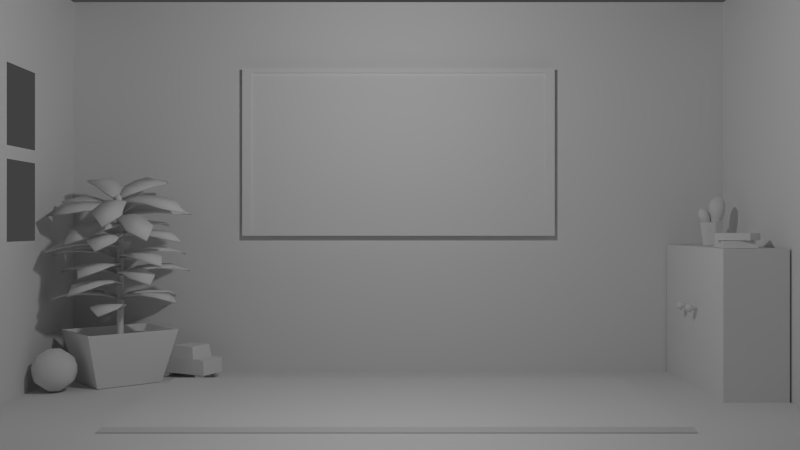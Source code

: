 # Source: samplescene.blend  (saved by Blender 2.76.0; exported with 4.5.12 LTS)
import bpy
from mathutils import Matrix  # noqa: F401  (used for matrix-valued properties, if any)

bpy.ops.wm.read_factory_settings(use_empty=True)
scene = bpy.context.scene
scene.name = 'Scene'

# ---- collections
col_collection_1 = bpy.data.collections.new('Collection 1'); scene.collection.children.link(col_collection_1)

# ---- materials (node trees are filled in below, after node groups)
mat_ballmaterial = bpy.data.materials.new('ballMaterial')
mat_ballmaterial.alpha_threshold = 0.0
mat_ballmaterial.use_transparent_shadow = False
mat_ballmaterial.roughness = 0.5

# ---- material node trees

# ---- world
world_world = bpy.data.worlds.new('World'); scene.world = world_world
world_world.color = (0.05088, 0.05088, 0.05088)
world_world.use_sun_shadow = False
world_world.sun_shadow_jitter_overblur = 0.0
world_world.cycles.sampling_method = 'MANUAL'
world_world.cycles.sample_map_resolution = 256

# ---- cameras
cam_camera = bpy.data.cameras.new('Camera')
cam_camera.clip_end = 100.0
cam_camera.lens = 35.0
cam_camera.sensor_width = 32.0
cam_camera.sensor_height = 18.0
cam_camera.ortho_scale = 7.314
cam_camera.dof.focus_distance = 0.0
cam_camera.dof.aperture_fstop = 128.0

# ---- lights
light_point = bpy.data.lights.new('Point', 'POINT')
light_point.transmission_factor = 0.0
light_point.energy = 100.0
light_point.shadow_buffer_clip_start = 0.5
light_point.shadow_soft_size = 0.1
light_point.shadow_maximum_resolution = 0.006
light_point.use_absolute_resolution = True
light_point.cycles.use_multiple_importance_sampling = False

# ---- meshes
me_cube = bpy.data.meshes.new('Cube')
me_cube.from_pydata([(-2.148, 2.719, 0.04655), (-2.148, 2.719, 0.1912), (-1.908, 2.593, 0.04655), (-1.908, 2.593, 0.1912), (-2.285, 2.79, 0.04655), (-2.285, 2.79, 0.1847), (-1.798, 2.535, 0.1844), (-1.798, 2.535, 0.04655), (-2.123, 2.72, 0.3048), (-1.921, 2.613, 0.3048), (-2.145, 2.775, 0.05027), (-2.167, 2.734, 0.05027), (-2.157, 2.781, 0.01803), (-2.178, 2.74, 0.01803), (-2.185, 2.796, 0.004675), (-2.207, 2.755, 0.004675), (-2.214, 2.811, 0.01803), (-2.235, 2.77, 0.01803), (-2.226, 2.817, 0.05027), (-2.247, 2.776, 0.05027), (-1.796, 2.591, 0.05027), (-1.817, 2.55, 0.05027), (-1.807, 2.598, 0.01803), (-1.829, 2.556, 0.01803), (-1.836, 2.613, 0.004675), (-1.858, 2.571, 0.004675), (-1.864, 2.628, 0.01803), (-1.886, 2.586, 0.01803), (-1.876, 2.634, 0.05027), (-1.898, 2.593, 0.05027), (-2.027, 2.95, 0.04655), (-2.027, 2.95, 0.1912), (-1.786, 2.824, 0.04655), (-1.786, 2.824, 0.1912), (-2.163, 3.022, 0.04655), (-2.163, 3.022, 0.1847), (-1.677, 2.766, 0.1844), (-1.677, 2.766, 0.04655), (-2.013, 2.929, 0.3048), (-1.811, 2.823, 0.3048), (-2.071, 2.915, 0.05027), (-2.049, 2.957, 0.05027), (-2.083, 2.922, 0.01803), (-2.061, 2.963, 0.01803), (-2.111, 2.937, 0.004675), (-2.09, 2.978, 0.004675), (-2.14, 2.952, 0.01803), (-2.118, 2.993, 0.01803), (-2.152, 2.958, 0.05027), (-2.13, 2.999, 0.05027), (-1.722, 2.732, 0.05027), (-1.7, 2.773, 0.05027), (-1.734, 2.738, 0.01803), (-1.712, 2.779, 0.01803), (-1.762, 2.753, 0.004675), (-1.74, 2.794, 0.004675), (-1.791, 2.768, 0.01803), (-1.769, 2.809, 0.01803), (-1.802, 2.774, 0.05027), (-1.781, 2.816, 0.05027)], [], [(3, 2, 7, 6), (3, 1, 0, 2), (1, 31, 35, 5), (0, 1, 5, 4), (1, 3, 9, 8), (5, 35, 34, 4), (10, 11, 13, 12), (12, 13, 15, 14), (38, 8, 9, 39), (14, 15, 17, 16), (16, 17, 19, 18), (7, 37, 36, 6), (20, 21, 23, 22), (22, 23, 25, 24), (24, 25, 27, 26), (26, 27, 29, 28), (33, 36, 37, 32), (33, 32, 30, 31), (38, 31, 1, 8), (30, 34, 35, 31), (31, 38, 39, 33), (2, 0, 4, 34, 30, 32, 37, 7), (20, 22, 24, 26, 28), (40, 42, 43, 41), (42, 44, 45, 43), (9, 3, 33, 39), (44, 46, 47, 45), (46, 48, 49, 47), (23, 21, 29, 27, 25), (3, 6, 36, 33), (51, 53, 55, 57, 59), (10, 12, 14, 16, 18), (50, 52, 53, 51), (52, 54, 55, 53), (54, 56, 57, 55), (56, 58, 59, 57), (40, 48, 46, 44, 42), (43, 45, 47, 49, 41), (13, 11, 19, 17, 15), (58, 56, 54, 52, 50)])
me_cube.use_remesh_preserve_volume = False
me_cube.use_remesh_preserve_attributes = False
me_cube.use_mirror_vertex_groups = False
me_cube.update()
me_crotonmesh = bpy.data.meshes.new('crotonMesh')
me_crotonmesh.from_pydata([(-2.932, 2.467, 0.004382), (-3.085, 2.466, 0.4849), (-2.473, 2.847, 0.004382), (-2.442, 2.997, 0.4849), (-2.626, 2.097, 0.004382), (-2.656, 1.947, 0.4849), (-2.167, 2.477, 0.004382), (-2.014, 2.479, 0.4849), (-3.058, 2.466, 0.4849), (-2.448, 2.971, 0.4849), (-2.04, 2.479, 0.4849), (-2.651, 1.973, 0.4849), (-2.998, 2.467, 0.4224), (-2.46, 2.912, 0.4224), (-2.101, 2.478, 0.4224), (-2.639, 2.033, 0.4224), (-2.548, 2.507, 0.3498), (-2.576, 2.491, 0.3498), (-2.576, 2.459, 0.3498), (-2.548, 2.444, 0.3498), (-2.521, 2.459, 0.3498), (-2.521, 2.491, 0.3498), (-2.508, 2.322, 1.702), (-2.535, 2.307, 1.696), (-2.535, 2.278, 1.685), (-2.508, 2.263, 1.679), (-2.481, 2.278, 1.685), (-2.481, 2.307, 1.696), (-2.519, 2.452, 0.6637), (-2.506, 2.411, 0.9755), (-2.489, 2.351, 1.286), (-2.473, 2.297, 1.597), (-2.473, 2.329, 1.597), (-2.489, 2.383, 1.286), (-2.506, 2.442, 0.9755), (-2.519, 2.484, 0.6637), (-2.573, 2.453, 0.6637), (-2.559, 2.412, 0.9755), (-2.542, 2.353, 1.286), (-2.527, 2.298, 1.597), (-2.5, 2.282, 1.597), (-2.516, 2.336, 1.286), (-2.533, 2.396, 0.9755), (-2.546, 2.437, 0.6637), (-2.546, 2.5, 0.6637), (-2.533, 2.459, 0.9755), (-2.516, 2.399, 1.286), (-2.5, 2.345, 1.597), (-2.527, 2.33, 1.597), (-2.542, 2.384, 1.286), (-2.559, 2.444, 0.9755), (-2.573, 2.485, 0.6637), (-2.508, 2.281, 1.719), (-2.414, 1.999, 0.7333), (-2.534, 1.841, 0.6767), (-2.654, 1.999, 0.7333), (-2.623, 2.314, 0.7333), (-2.534, 2.472, 0.6767), (-2.445, 2.314, 0.7333), (-2.429, 2.157, 0.744), (-2.638, 2.157, 0.744), (-2.414, 1.999, 0.7156), (-2.534, 1.841, 0.659), (-2.654, 1.999, 0.7156), (-2.623, 2.314, 0.7156), (-2.534, 2.472, 0.659), (-2.445, 2.314, 0.7156), (-2.429, 2.157, 0.7262), (-2.638, 2.157, 0.7262), (-2.074, 2.402, 0.8169), (-1.973, 2.232, 0.7603), (-2.164, 2.181, 0.8169), (-2.445, 2.328, 0.8169), (-2.557, 2.47, 0.7603), (-2.377, 2.493, 0.8169), (-2.225, 2.448, 0.8276), (-2.304, 2.254, 0.8276), (-2.074, 2.402, 0.7992), (-1.973, 2.232, 0.7425), (-2.164, 2.181, 0.7992), (-2.445, 2.328, 0.7992), (-2.557, 2.47, 0.7425), (-2.377, 2.493, 0.7992), (-2.225, 2.448, 0.8098), (-2.304, 2.254, 0.8098), (-2.35, 2.907, 0.8169), (-2.158, 2.956, 0.7603), (-2.163, 2.758, 0.8169), (-2.384, 2.53, 0.8169), (-2.552, 2.463, 0.7603), (-2.523, 2.642, 0.8169), (-2.436, 2.775, 0.8276), (-2.273, 2.644, 0.8276), (-2.35, 2.907, 0.7992), (-2.158, 2.956, 0.7425), (-2.163, 2.758, 0.7992), (-2.384, 2.53, 0.7992), (-2.552, 2.463, 0.7425), (-2.523, 2.642, 0.7992), (-2.436, 2.775, 0.8098), (-2.273, 2.644, 0.8098), (-2.916, 2.763, 0.8424), (-2.913, 2.961, 0.7858), (-2.723, 2.905, 0.8424), (-2.561, 2.633, 0.8424), (-2.54, 2.453, 0.7858), (-2.705, 2.527, 0.8424), (-2.811, 2.645, 0.8531), (-2.642, 2.769, 0.8531), (-2.916, 2.763, 0.8247), (-2.913, 2.961, 0.7681), (-2.723, 2.905, 0.8247), (-2.561, 2.633, 0.8247), (-2.54, 2.453, 0.7681), (-2.705, 2.527, 0.8247), (-2.811, 2.645, 0.8354), (-2.642, 2.769, 0.8354), (-2.973, 2.238, 0.8229), (-3.153, 2.321, 0.7663), (-3.025, 2.472, 0.8229), (-2.71, 2.51, 0.8229), (-2.537, 2.457, 0.7663), (-2.671, 2.336, 0.8229), (-2.822, 2.287, 0.8336), (-2.867, 2.491, 0.8336), (-2.973, 2.238, 0.8052), (-3.153, 2.321, 0.7486), (-3.025, 2.472, 0.8052), (-2.71, 2.51, 0.8052), (-2.537, 2.457, 0.7486), (-2.671, 2.336, 0.8052), (-2.822, 2.287, 0.8159), (-2.867, 2.491, 0.8159), (-2.624, 1.955, 0.9091), (-2.804, 1.878, 0.8433), (-2.837, 2.065, 0.9218), (-2.663, 2.329, 0.9521), (-2.511, 2.433, 0.9071), (-2.505, 2.246, 0.9426), (-2.565, 2.1, 0.9365), (-2.75, 2.196, 0.9476), (-2.624, 1.957, 0.8915), (-2.804, 1.88, 0.8257), (-2.837, 2.067, 0.9042), (-2.663, 2.331, 0.9345), (-2.511, 2.435, 0.8895), (-2.505, 2.249, 0.925), (-2.565, 2.102, 0.9188), (-2.75, 2.198, 0.9299), (-2.135, 2.143, 1.015), (-2.125, 1.953, 0.9361), (-2.318, 1.99, 0.9972), (-2.499, 2.249, 1.027), (-2.532, 2.432, 0.9911), (-2.362, 2.363, 1.04), (-2.249, 2.252, 1.038), (-2.408, 2.118, 1.023), (-2.135, 2.145, 0.9973), (-2.125, 1.955, 0.9184), (-2.318, 1.992, 0.9796), (-2.499, 2.251, 1.009), (-2.532, 2.434, 0.9735), (-2.362, 2.365, 1.023), (-2.249, 2.254, 1.021), (-2.408, 2.12, 1.005), (-2.146, 2.715, 1.081), (-1.953, 2.675, 1.019), (-2.049, 2.497, 1.056), (-2.35, 2.399, 1.044), (-2.531, 2.424, 0.9902), (-2.422, 2.561, 1.063), (-2.284, 2.637, 1.082), (-2.2, 2.447, 1.061), (-2.146, 2.717, 1.063), (-1.953, 2.677, 1.001), (-2.049, 2.499, 1.038), (-2.35, 2.401, 1.027), (-2.531, 2.426, 0.9725), (-2.422, 2.563, 1.045), (-2.284, 2.639, 1.065), (-2.2, 2.449, 1.043), (-2.714, 2.847, 1.121), (-2.619, 3.026, 1.085), (-2.477, 2.882, 1.126), (-2.46, 2.568, 1.089), (-2.525, 2.406, 1.014), (-2.637, 2.541, 1.086), (-2.675, 2.693, 1.115), (-2.469, 2.724, 1.118), (-2.714, 2.849, 1.104), (-2.619, 3.028, 1.067), (-2.477, 2.884, 1.108), (-2.46, 2.57, 1.072), (-2.525, 2.408, 0.9962), (-2.637, 2.543, 1.069), (-2.675, 2.695, 1.097), (-2.469, 2.726, 1.1), (-3.008, 2.413, 1.052), (-3.129, 2.575, 1.014), (-2.945, 2.642, 1.078), (-2.649, 2.531, 1.066), (-2.52, 2.411, 0.9948), (-2.696, 2.36, 1.046), (-2.852, 2.385, 1.06), (-2.797, 2.586, 1.083), (-3.008, 2.415, 1.034), (-3.129, 2.577, 0.996), (-2.945, 2.644, 1.061), (-2.649, 2.533, 1.048), (-2.52, 2.413, 0.9771), (-2.696, 2.362, 1.028), (-2.852, 2.387, 1.042), (-2.797, 2.588, 1.065), (-2.542, 1.944, 1.065), (-2.703, 1.834, 0.9988), (-2.772, 2.012, 1.077), (-2.653, 2.304, 1.108), (-2.523, 2.435, 1.063), (-2.481, 2.254, 1.098), (-2.512, 2.098, 1.092), (-2.712, 2.156, 1.103), (-2.543, 1.946, 1.047), (-2.703, 1.836, 0.9812), (-2.772, 2.014, 1.06), (-2.653, 2.306, 1.09), (-2.524, 2.437, 1.045), (-2.482, 2.256, 1.081), (-2.512, 2.1, 1.074), (-2.712, 2.158, 1.085), (-2.099, 2.224, 1.17), (-2.052, 2.04, 1.092), (-2.249, 2.038, 1.153), (-2.476, 2.257, 1.183), (-2.544, 2.43, 1.147), (-2.364, 2.396, 1.196), (-2.231, 2.309, 1.194), (-2.362, 2.146, 1.178), (-2.099, 2.226, 1.153), (-2.052, 2.042, 1.074), (-2.249, 2.04, 1.135), (-2.476, 2.259, 1.165), (-2.545, 2.432, 1.129), (-2.364, 2.398, 1.178), (-2.232, 2.311, 1.176), (-2.362, 2.148, 1.161), (-2.22, 2.783, 1.236), (-2.023, 2.781, 1.175), (-2.083, 2.588, 1.211), (-2.36, 2.433, 1.2), (-2.541, 2.423, 1.146), (-2.461, 2.579, 1.219), (-2.34, 2.68, 1.238), (-2.221, 2.509, 1.216), (-2.22, 2.785, 1.219), (-2.024, 2.783, 1.157), (-2.084, 2.59, 1.193), (-2.36, 2.435, 1.182), (-2.542, 2.425, 1.128), (-2.462, 2.581, 1.201), (-2.341, 2.682, 1.22), (-2.222, 2.511, 1.198), (-2.803, 2.802, 1.277), (-2.745, 2.996, 1.241), (-2.577, 2.883, 1.281), (-2.5, 2.578, 1.245), (-2.532, 2.406, 1.169), (-2.668, 2.517, 1.242), (-2.735, 2.658, 1.27), (-2.538, 2.729, 1.274), (-2.803, 2.804, 1.259), (-2.745, 2.998, 1.223), (-2.578, 2.885, 1.263), (-2.5, 2.58, 1.227), (-2.532, 2.408, 1.152), (-2.668, 2.519, 1.224), (-2.736, 2.66, 1.252), (-2.539, 2.731, 1.256), (-3.007, 2.319, 1.208), (-3.157, 2.455, 1.169), (-2.99, 2.556, 1.234), (-2.678, 2.505, 1.221), (-2.528, 2.412, 1.15), (-2.691, 2.328, 1.201), (-2.849, 2.322, 1.215), (-2.834, 2.529, 1.238), (-3.008, 2.321, 1.19), (-3.158, 2.457, 1.152), (-2.991, 2.558, 1.216), (-2.678, 2.507, 1.203), (-2.529, 2.414, 1.133), (-2.691, 2.33, 1.184), (-2.849, 2.324, 1.197), (-2.834, 2.531, 1.22), (-2.903, 2.058, 1.257), (-3.095, 2.119, 1.211), (-2.993, 2.277, 1.294), (-2.689, 2.366, 1.308), (-2.51, 2.352, 1.248), (-2.622, 2.203, 1.28), (-2.763, 2.129, 1.279), (-2.841, 2.32, 1.312), (-2.903, 2.061, 1.24), (-3.095, 2.122, 1.193), (-2.993, 2.28, 1.277), (-2.689, 2.369, 1.29), (-2.51, 2.355, 1.23), (-2.622, 2.206, 1.263), (-2.763, 2.132, 1.262), (-2.841, 2.323, 1.294), (-2.401, 1.882, 1.311), (-2.522, 1.736, 1.229), (-2.641, 1.883, 1.312), (-2.609, 2.194, 1.364), (-2.52, 2.358, 1.333), (-2.431, 2.193, 1.363), (-2.416, 2.036, 1.347), (-2.625, 2.036, 1.348), (-2.401, 1.885, 1.293), (-2.522, 1.739, 1.212), (-2.641, 1.886, 1.294), (-2.61, 2.197, 1.346), (-2.52, 2.361, 1.316), (-2.431, 2.196, 1.345), (-2.416, 2.039, 1.33), (-2.625, 2.039, 1.331), (-2.037, 2.322, 1.383), (-1.92, 2.173, 1.3), (-2.105, 2.095, 1.345), (-2.399, 2.213, 1.366), (-2.524, 2.351, 1.332), (-2.347, 2.382, 1.394), (-2.192, 2.35, 1.399), (-2.252, 2.152, 1.366), (-2.037, 2.324, 1.365), (-1.92, 2.176, 1.282), (-2.105, 2.098, 1.328), (-2.399, 2.216, 1.348), (-2.524, 2.354, 1.315), (-2.347, 2.385, 1.377), (-2.192, 2.353, 1.381), (-2.252, 2.155, 1.349), (-2.382, 2.782, 1.487), (-2.197, 2.861, 1.442), (-2.178, 2.658, 1.465), (-2.37, 2.409, 1.425), (-2.529, 2.332, 1.355), (-2.522, 2.501, 1.441), (-2.452, 2.64, 1.474), (-2.274, 2.531, 1.456), (-2.382, 2.785, 1.47), (-2.197, 2.864, 1.425), (-2.178, 2.661, 1.448), (-2.37, 2.412, 1.407), (-2.529, 2.335, 1.337), (-2.522, 2.504, 1.423), (-2.452, 2.643, 1.457), (-2.274, 2.534, 1.438), (-2.89, 2.642, 1.446), (-2.881, 2.847, 1.423), (-2.693, 2.776, 1.468), (-2.54, 2.503, 1.421), (-2.524, 2.334, 1.335), (-2.687, 2.403, 1.405), (-2.789, 2.521, 1.436), (-2.616, 2.638, 1.455), (-2.891, 2.645, 1.428), (-2.881, 2.85, 1.405), (-2.693, 2.779, 1.45), (-2.54, 2.506, 1.404), (-2.524, 2.337, 1.318), (-2.687, 2.406, 1.388), (-2.789, 2.524, 1.419), (-2.616, 2.641, 1.437), (-2.634, 1.911, 1.347), (-2.823, 1.857, 1.286), (-2.837, 2.019, 1.411), (-2.648, 2.263, 1.485), (-2.497, 2.371, 1.449), (-2.497, 2.182, 1.437), (-2.564, 2.043, 1.402), (-2.742, 2.137, 1.458), (-2.636, 1.917, 1.33), (-2.825, 1.863, 1.269), (-2.839, 2.026, 1.395), (-2.65, 2.269, 1.468), (-2.499, 2.378, 1.433), (-2.499, 2.188, 1.42), (-2.566, 2.049, 1.385), (-2.744, 2.144, 1.442), (-2.127, 2.056, 1.437), (-2.135, 1.891, 1.313), (-2.319, 1.916, 1.404), (-2.481, 2.163, 1.518), (-2.509, 2.35, 1.532), (-2.338, 2.267, 1.542), (-2.232, 2.158, 1.499), (-2.399, 2.035, 1.471), (-2.129, 2.062, 1.42), (-2.137, 1.898, 1.297), (-2.321, 1.922, 1.387), (-2.483, 2.169, 1.501), (-2.511, 2.356, 1.516), (-2.34, 2.273, 1.526), (-2.234, 2.164, 1.483), (-2.401, 2.042, 1.454), (-2.101, 2.593, 1.642), (-1.919, 2.565, 1.55), (-2.019, 2.386, 1.553), (-2.325, 2.301, 1.554), (-2.508, 2.342, 1.529), (-2.385, 2.455, 1.62), (-2.242, 2.52, 1.641), (-2.171, 2.339, 1.563), (-2.103, 2.599, 1.626), (-1.92, 2.572, 1.534), (-2.021, 2.392, 1.537), (-2.326, 2.307, 1.537), (-2.51, 2.349, 1.513), (-2.387, 2.461, 1.604), (-2.244, 2.526, 1.625), (-2.173, 2.346, 1.547), (-2.654, 2.723, 1.781), (-2.554, 2.903, 1.779), (-2.416, 2.751, 1.766), (-2.42, 2.455, 1.652), (-2.501, 2.319, 1.547), (-2.597, 2.434, 1.663), (-2.624, 2.575, 1.732), (-2.417, 2.599, 1.719), (-2.656, 2.729, 1.765), (-2.556, 2.909, 1.763), (-2.418, 2.757, 1.75), (-2.422, 2.461, 1.635), (-2.502, 2.325, 1.53), (-2.599, 2.441, 1.647), (-2.626, 2.581, 1.716), (-2.419, 2.605, 1.702), (-2.976, 2.327, 1.642), (-3.092, 2.496, 1.66), (-2.899, 2.541, 1.717), (-2.612, 2.43, 1.642), (-2.498, 2.328, 1.529), (-2.669, 2.27, 1.587), (-2.821, 2.295, 1.624), (-2.754, 2.481, 1.689), (-2.978, 2.333, 1.626), (-3.093, 2.502, 1.644), (-2.901, 2.547, 1.701), (-2.614, 2.436, 1.626), (-2.5, 2.335, 1.513), (-2.671, 2.276, 1.57), (-2.823, 2.301, 1.608), (-2.756, 2.488, 1.673), (-2.862, 2.012, 1.548), (-3.06, 2.064, 1.527), (-2.964, 2.21, 1.635), (-2.667, 2.32, 1.649), (-2.492, 2.333, 1.576), (-2.591, 2.172, 1.584), (-2.725, 2.088, 1.576), (-2.814, 2.261, 1.652), (-2.864, 2.018, 1.532), (-3.062, 2.071, 1.51), (-2.965, 2.217, 1.619), (-2.668, 2.326, 1.632), (-2.493, 2.34, 1.559), (-2.592, 2.178, 1.567), (-2.727, 2.094, 1.559), (-2.816, 2.268, 1.635), (-2.346, 1.871, 1.533), (-2.462, 1.735, 1.431), (-2.585, 1.852, 1.549), (-2.571, 2.147, 1.662), (-2.496, 2.321, 1.662), (-2.394, 2.162, 1.651), (-2.369, 2.013, 1.602), (-2.577, 1.995, 1.615), (-2.348, 1.878, 1.517), (-2.464, 1.742, 1.414), (-2.586, 1.858, 1.532), (-2.573, 2.153, 1.646), (-2.498, 2.328, 1.645), (-2.395, 2.168, 1.634), (-2.371, 2.019, 1.585), (-2.578, 2.002, 1.599), (-2.009, 2.316, 1.673), (-1.889, 2.198, 1.554), (-2.064, 2.097, 1.593), (-2.363, 2.183, 1.656), (-2.5, 2.314, 1.659), (-2.321, 2.346, 1.715), (-2.164, 2.327, 1.704), (-2.212, 2.136, 1.634), (-2.01, 2.322, 1.656), (-1.89, 2.204, 1.538), (-2.066, 2.103, 1.577), (-2.364, 2.19, 1.639), (-2.501, 2.321, 1.643), (-2.323, 2.353, 1.699), (-2.166, 2.334, 1.687), (-2.214, 2.143, 1.618), (-2.376, 2.715, 1.891), (-2.202, 2.817, 1.853), (-2.167, 2.615, 1.832), (-2.343, 2.365, 1.752), (-2.502, 2.291, 1.678), (-2.5, 2.439, 1.796), (-2.437, 2.573, 1.854), (-2.254, 2.486, 1.802), (-2.378, 2.721, 1.875), (-2.203, 2.824, 1.836), (-2.168, 2.622, 1.816), (-2.345, 2.371, 1.736), (-2.503, 2.297, 1.661), (-2.501, 2.445, 1.78), (-2.439, 2.58, 1.837), (-2.256, 2.493, 1.785), (-2.876, 2.545, 1.853), (-2.882, 2.75, 1.872), (-2.687, 2.687, 1.89), (-2.519, 2.443, 1.779), (-2.498, 2.297, 1.659), (-2.659, 2.337, 1.751), (-2.767, 2.437, 1.812), (-2.602, 2.561, 1.844), (-2.877, 2.551, 1.836), (-2.884, 2.756, 1.856), (-2.688, 2.694, 1.873), (-2.52, 2.449, 1.762), (-2.5, 2.304, 1.642), (-2.661, 2.343, 1.734), (-2.768, 2.443, 1.795), (-2.603, 2.568, 1.828)], [], [(1, 3, 2, 0), (3, 7, 6, 2), (7, 5, 4, 6), (5, 1, 0, 4), (0, 2, 6, 4), (5, 7, 10, 11), (10, 9, 13, 14), (3, 1, 8, 9), (1, 5, 11, 8), (7, 3, 9, 10), (15, 14, 13, 12), (11, 10, 14, 15), (9, 8, 12, 13), (8, 11, 15, 12), (32, 27, 26, 31), (40, 25, 24, 39), (48, 23, 22, 47), (47, 22, 27, 32), (31, 26, 25, 40), (39, 24, 23, 48), (18, 36, 51, 17), (36, 37, 50, 51), (37, 38, 49, 50), (38, 39, 48, 49), (20, 28, 43, 19), (28, 29, 42, 43), (29, 30, 41, 42), (30, 31, 40, 41), (16, 44, 35, 21), (44, 45, 34, 35), (45, 46, 33, 34), (46, 47, 32, 33), (17, 51, 44, 16), (51, 50, 45, 44), (50, 49, 46, 45), (49, 48, 47, 46), (19, 43, 36, 18), (43, 42, 37, 36), (42, 41, 38, 37), (41, 40, 39, 38), (21, 35, 28, 20), (35, 34, 29, 28), (34, 33, 30, 29), (33, 32, 31, 30), (27, 52, 26), (25, 52, 24), (23, 52, 22), (22, 52, 27), (26, 52, 25), (24, 52, 23), (57, 56, 58), (60, 59, 58, 56), (59, 60, 55, 53), (54, 53, 55), (65, 66, 64), (68, 64, 66, 67), (67, 61, 63, 68), (62, 63, 61), (55, 63, 62, 54), (59, 67, 66, 58), (53, 61, 67, 59), (57, 65, 64, 56), (56, 64, 68, 60), (60, 68, 63, 55), (54, 62, 61, 53), (58, 66, 65, 57), (73, 72, 74), (76, 75, 74, 72), (75, 76, 71, 69), (70, 69, 71), (81, 82, 80), (84, 80, 82, 83), (83, 77, 79, 84), (78, 79, 77), (71, 79, 78, 70), (75, 83, 82, 74), (69, 77, 83, 75), (73, 81, 80, 72), (72, 80, 84, 76), (76, 84, 79, 71), (70, 78, 77, 69), (74, 82, 81, 73), (89, 88, 90), (92, 91, 90, 88), (91, 92, 87, 85), (86, 85, 87), (97, 98, 96), (100, 96, 98, 99), (99, 93, 95, 100), (94, 95, 93), (87, 95, 94, 86), (91, 99, 98, 90), (85, 93, 99, 91), (89, 97, 96, 88), (88, 96, 100, 92), (92, 100, 95, 87), (86, 94, 93, 85), (90, 98, 97, 89), (105, 104, 106), (108, 107, 106, 104), (107, 108, 103, 101), (102, 101, 103), (113, 114, 112), (116, 112, 114, 115), (115, 109, 111, 116), (110, 111, 109), (103, 111, 110, 102), (107, 115, 114, 106), (101, 109, 115, 107), (105, 113, 112, 104), (104, 112, 116, 108), (108, 116, 111, 103), (102, 110, 109, 101), (106, 114, 113, 105), (121, 120, 122), (124, 123, 122, 120), (123, 124, 119, 117), (118, 117, 119), (129, 130, 128), (132, 128, 130, 131), (131, 125, 127, 132), (126, 127, 125), (119, 127, 126, 118), (123, 131, 130, 122), (117, 125, 131, 123), (121, 129, 128, 120), (120, 128, 132, 124), (124, 132, 127, 119), (118, 126, 125, 117), (122, 130, 129, 121), (137, 136, 138), (140, 139, 138, 136), (139, 140, 135, 133), (134, 133, 135), (145, 146, 144), (148, 144, 146, 147), (147, 141, 143, 148), (142, 143, 141), (135, 143, 142, 134), (139, 147, 146, 138), (133, 141, 147, 139), (137, 145, 144, 136), (136, 144, 148, 140), (140, 148, 143, 135), (134, 142, 141, 133), (138, 146, 145, 137), (153, 152, 154), (156, 155, 154, 152), (155, 156, 151, 149), (150, 149, 151), (161, 162, 160), (164, 160, 162, 163), (163, 157, 159, 164), (158, 159, 157), (151, 159, 158, 150), (155, 163, 162, 154), (149, 157, 163, 155), (153, 161, 160, 152), (152, 160, 164, 156), (156, 164, 159, 151), (150, 158, 157, 149), (154, 162, 161, 153), (169, 168, 170), (172, 171, 170, 168), (171, 172, 167, 165), (166, 165, 167), (177, 178, 176), (180, 176, 178, 179), (179, 173, 175, 180), (174, 175, 173), (167, 175, 174, 166), (171, 179, 178, 170), (165, 173, 179, 171), (169, 177, 176, 168), (168, 176, 180, 172), (172, 180, 175, 167), (166, 174, 173, 165), (170, 178, 177, 169), (185, 184, 186), (188, 187, 186, 184), (187, 188, 183, 181), (182, 181, 183), (193, 194, 192), (196, 192, 194, 195), (195, 189, 191, 196), (190, 191, 189), (183, 191, 190, 182), (187, 195, 194, 186), (181, 189, 195, 187), (185, 193, 192, 184), (184, 192, 196, 188), (188, 196, 191, 183), (182, 190, 189, 181), (186, 194, 193, 185), (201, 200, 202), (204, 203, 202, 200), (203, 204, 199, 197), (198, 197, 199), (209, 210, 208), (212, 208, 210, 211), (211, 205, 207, 212), (206, 207, 205), (199, 207, 206, 198), (203, 211, 210, 202), (197, 205, 211, 203), (201, 209, 208, 200), (200, 208, 212, 204), (204, 212, 207, 199), (198, 206, 205, 197), (202, 210, 209, 201), (217, 216, 218), (220, 219, 218, 216), (219, 220, 215, 213), (214, 213, 215), (225, 226, 224), (228, 224, 226, 227), (227, 221, 223, 228), (222, 223, 221), (215, 223, 222, 214), (219, 227, 226, 218), (213, 221, 227, 219), (217, 225, 224, 216), (216, 224, 228, 220), (220, 228, 223, 215), (214, 222, 221, 213), (218, 226, 225, 217), (233, 232, 234), (236, 235, 234, 232), (235, 236, 231, 229), (230, 229, 231), (241, 242, 240), (244, 240, 242, 243), (243, 237, 239, 244), (238, 239, 237), (231, 239, 238, 230), (235, 243, 242, 234), (229, 237, 243, 235), (233, 241, 240, 232), (232, 240, 244, 236), (236, 244, 239, 231), (230, 238, 237, 229), (234, 242, 241, 233), (249, 248, 250), (252, 251, 250, 248), (251, 252, 247, 245), (246, 245, 247), (257, 258, 256), (260, 256, 258, 259), (259, 253, 255, 260), (254, 255, 253), (247, 255, 254, 246), (251, 259, 258, 250), (245, 253, 259, 251), (249, 257, 256, 248), (248, 256, 260, 252), (252, 260, 255, 247), (246, 254, 253, 245), (250, 258, 257, 249), (265, 264, 266), (268, 267, 266, 264), (267, 268, 263, 261), (262, 261, 263), (273, 274, 272), (276, 272, 274, 275), (275, 269, 271, 276), (270, 271, 269), (263, 271, 270, 262), (267, 275, 274, 266), (261, 269, 275, 267), (265, 273, 272, 264), (264, 272, 276, 268), (268, 276, 271, 263), (262, 270, 269, 261), (266, 274, 273, 265), (281, 280, 282), (284, 283, 282, 280), (283, 284, 279, 277), (278, 277, 279), (289, 290, 288), (292, 288, 290, 291), (291, 285, 287, 292), (286, 287, 285), (279, 287, 286, 278), (283, 291, 290, 282), (277, 285, 291, 283), (281, 289, 288, 280), (280, 288, 292, 284), (284, 292, 287, 279), (278, 286, 285, 277), (282, 290, 289, 281), (297, 296, 298), (300, 299, 298, 296), (299, 300, 295, 293), (294, 293, 295), (305, 306, 304), (308, 304, 306, 307), (307, 301, 303, 308), (302, 303, 301), (295, 303, 302, 294), (299, 307, 306, 298), (293, 301, 307, 299), (297, 305, 304, 296), (296, 304, 308, 300), (300, 308, 303, 295), (294, 302, 301, 293), (298, 306, 305, 297), (313, 312, 314), (316, 315, 314, 312), (315, 316, 311, 309), (310, 309, 311), (321, 322, 320), (324, 320, 322, 323), (323, 317, 319, 324), (318, 319, 317), (311, 319, 318, 310), (315, 323, 322, 314), (309, 317, 323, 315), (313, 321, 320, 312), (312, 320, 324, 316), (316, 324, 319, 311), (310, 318, 317, 309), (314, 322, 321, 313), (329, 328, 330), (332, 331, 330, 328), (331, 332, 327, 325), (326, 325, 327), (337, 338, 336), (340, 336, 338, 339), (339, 333, 335, 340), (334, 335, 333), (327, 335, 334, 326), (331, 339, 338, 330), (325, 333, 339, 331), (329, 337, 336, 328), (328, 336, 340, 332), (332, 340, 335, 327), (326, 334, 333, 325), (330, 338, 337, 329), (345, 344, 346), (348, 347, 346, 344), (347, 348, 343, 341), (342, 341, 343), (353, 354, 352), (356, 352, 354, 355), (355, 349, 351, 356), (350, 351, 349), (343, 351, 350, 342), (347, 355, 354, 346), (341, 349, 355, 347), (345, 353, 352, 344), (344, 352, 356, 348), (348, 356, 351, 343), (342, 350, 349, 341), (346, 354, 353, 345), (361, 360, 362), (364, 363, 362, 360), (363, 364, 359, 357), (358, 357, 359), (369, 370, 368), (372, 368, 370, 371), (371, 365, 367, 372), (366, 367, 365), (359, 367, 366, 358), (363, 371, 370, 362), (357, 365, 371, 363), (361, 369, 368, 360), (360, 368, 372, 364), (364, 372, 367, 359), (358, 366, 365, 357), (362, 370, 369, 361), (377, 376, 378), (380, 379, 378, 376), (379, 380, 375, 373), (374, 373, 375), (385, 386, 384), (388, 384, 386, 387), (387, 381, 383, 388), (382, 383, 381), (375, 383, 382, 374), (379, 387, 386, 378), (373, 381, 387, 379), (377, 385, 384, 376), (376, 384, 388, 380), (380, 388, 383, 375), (374, 382, 381, 373), (378, 386, 385, 377), (393, 392, 394), (396, 395, 394, 392), (395, 396, 391, 389), (390, 389, 391), (401, 402, 400), (404, 400, 402, 403), (403, 397, 399, 404), (398, 399, 397), (391, 399, 398, 390), (395, 403, 402, 394), (389, 397, 403, 395), (393, 401, 400, 392), (392, 400, 404, 396), (396, 404, 399, 391), (390, 398, 397, 389), (394, 402, 401, 393), (409, 408, 410), (412, 411, 410, 408), (411, 412, 407, 405), (406, 405, 407), (417, 418, 416), (420, 416, 418, 419), (419, 413, 415, 420), (414, 415, 413), (407, 415, 414, 406), (411, 419, 418, 410), (405, 413, 419, 411), (409, 417, 416, 408), (408, 416, 420, 412), (412, 420, 415, 407), (406, 414, 413, 405), (410, 418, 417, 409), (425, 424, 426), (428, 427, 426, 424), (427, 428, 423, 421), (422, 421, 423), (433, 434, 432), (436, 432, 434, 435), (435, 429, 431, 436), (430, 431, 429), (423, 431, 430, 422), (427, 435, 434, 426), (421, 429, 435, 427), (425, 433, 432, 424), (424, 432, 436, 428), (428, 436, 431, 423), (422, 430, 429, 421), (426, 434, 433, 425), (441, 440, 442), (444, 443, 442, 440), (443, 444, 439, 437), (438, 437, 439), (449, 450, 448), (452, 448, 450, 451), (451, 445, 447, 452), (446, 447, 445), (439, 447, 446, 438), (443, 451, 450, 442), (437, 445, 451, 443), (441, 449, 448, 440), (440, 448, 452, 444), (444, 452, 447, 439), (438, 446, 445, 437), (442, 450, 449, 441), (457, 456, 458), (460, 459, 458, 456), (459, 460, 455, 453), (454, 453, 455), (465, 466, 464), (468, 464, 466, 467), (467, 461, 463, 468), (462, 463, 461), (455, 463, 462, 454), (459, 467, 466, 458), (453, 461, 467, 459), (457, 465, 464, 456), (456, 464, 468, 460), (460, 468, 463, 455), (454, 462, 461, 453), (458, 466, 465, 457), (473, 472, 474), (476, 475, 474, 472), (475, 476, 471, 469), (470, 469, 471), (481, 482, 480), (484, 480, 482, 483), (483, 477, 479, 484), (478, 479, 477), (471, 479, 478, 470), (475, 483, 482, 474), (469, 477, 483, 475), (473, 481, 480, 472), (472, 480, 484, 476), (476, 484, 479, 471), (470, 478, 477, 469), (474, 482, 481, 473), (489, 488, 490), (492, 491, 490, 488), (491, 492, 487, 485), (486, 485, 487), (497, 498, 496), (500, 496, 498, 499), (499, 493, 495, 500), (494, 495, 493), (487, 495, 494, 486), (491, 499, 498, 490), (485, 493, 499, 491), (489, 497, 496, 488), (488, 496, 500, 492), (492, 500, 495, 487), (486, 494, 493, 485), (490, 498, 497, 489), (505, 504, 506), (508, 507, 506, 504), (507, 508, 503, 501), (502, 501, 503), (513, 514, 512), (516, 512, 514, 515), (515, 509, 511, 516), (510, 511, 509), (503, 511, 510, 502), (507, 515, 514, 506), (501, 509, 515, 507), (505, 513, 512, 504), (504, 512, 516, 508), (508, 516, 511, 503), (502, 510, 509, 501), (506, 514, 513, 505), (521, 520, 522), (524, 523, 522, 520), (523, 524, 519, 517), (518, 517, 519), (529, 530, 528), (532, 528, 530, 531), (531, 525, 527, 532), (526, 527, 525), (519, 527, 526, 518), (523, 531, 530, 522), (517, 525, 531, 523), (521, 529, 528, 520), (520, 528, 532, 524), (524, 532, 527, 519), (518, 526, 525, 517), (522, 530, 529, 521)])
me_crotonmesh.polygons.foreach_set('use_smooth', [0, 0, 0, 0, 0, 0, 0, 0, 0, 0, 0, 0, 0, 0, 1, 1, 1, 1, 1, 1, 1, 1, 1, 1, 1, 1, 1, 1, 1, 1, 1, 1, 1, 1, 1, 1, 1, 1, 1, 1, 1, 1, 1, 1, 1, 1, 1, 1, 1, 1, 1, 1, 1, 1, 1, 1, 1, 1, 1, 1, 1, 1, 1, 1, 1, 1, 1, 1, 1, 1, 1, 1, 1, 1, 1, 1, 1, 1, 1, 1, 1, 1, 1, 1, 1, 1, 1, 1, 1, 1, 1, 1, 1, 1, 1, 1, 1, 1, 1, 1, 1, 1, 1, 1, 1, 1, 1, 1, 1, 1, 1, 1, 1, 1, 1, 1, 1, 1, 1, 1, 1, 1, 1, 1, 1, 1, 1, 1, 1, 1, 1, 1, 1, 1, 1, 1, 1, 1, 1, 1, 1, 1, 1, 1, 1, 1, 1, 1, 1, 1, 1, 1, 1, 1, 1, 1, 1, 1, 1, 1, 1, 1, 1, 1, 1, 1, 1, 1, 1, 1, 1, 1, 1, 1, 1, 1, 1, 1, 1, 1, 1, 1, 1, 1, 1, 1, 1, 1, 1, 1, 1, 1, 1, 1, 1, 1, 1, 1, 1, 1, 1, 1, 1, 1, 1, 1, 1, 1, 1, 1, 1, 1, 1, 1, 1, 1, 1, 1, 1, 1, 1, 1, 1, 1, 1, 1, 1, 1, 1, 1, 1, 1, 1, 1, 1, 1, 1, 1, 1, 1, 1, 1, 1, 1, 1, 1, 1, 1, 1, 1, 1, 1, 1, 1, 1, 1, 1, 1, 1, 1, 1, 1, 1, 1, 1, 1, 1, 1, 1, 1, 1, 1, 1, 1, 1, 1, 1, 1, 1, 1, 1, 1, 1, 1, 1, 1, 1, 1, 1, 1, 1, 1, 1, 1, 1, 1, 1, 1, 1, 1, 1, 1, 1, 1, 1, 1, 1, 1, 1, 1, 1, 1, 1, 1, 1, 1, 1, 1, 1, 1, 1, 1, 1, 1, 1, 1, 1, 1, 1, 1, 1, 1, 1, 1, 1, 1, 1, 1, 1, 1, 1, 1, 1, 1, 1, 1, 1, 1, 1, 1, 1, 1, 1, 1, 1, 1, 1, 1, 1, 1, 1, 1, 1, 1, 1, 1, 1, 1, 1, 1, 1, 1, 1, 1, 1, 1, 1, 1, 1, 1, 1, 1, 1, 1, 1, 1, 1, 1, 1, 1, 1, 1, 1, 1, 1, 1, 1, 1, 1, 1, 1, 1, 1, 1, 1, 1, 1, 1, 1, 1, 1, 1, 1, 1, 1, 1, 1, 1, 1, 1, 1, 1, 1, 1, 1, 1, 1, 1, 1, 1, 1, 1, 1, 1, 1, 1, 1, 1, 1, 1, 1, 1, 1, 1, 1, 1, 1, 1, 1, 1, 1, 1, 1, 1, 1, 1, 1, 1, 1, 1, 1, 1, 1, 1, 1, 1, 1, 1, 1, 1, 1, 1, 1, 1, 1, 1, 1, 1, 1, 1, 1, 1, 1, 1, 1, 1, 1, 1, 1, 1, 1, 1, 1, 1, 1, 1, 1, 1, 1, 1, 1, 1, 1, 1, 1, 1, 1, 1, 1, 1, 1, 1, 1, 1, 1, 1, 1, 1, 1, 1, 1, 1, 1, 1, 1, 1, 1, 1, 1, 1])
me_crotonmesh.use_remesh_preserve_volume = False
me_crotonmesh.use_remesh_preserve_attributes = False
me_crotonmesh.use_mirror_vertex_groups = False
me_crotonmesh.update()
me_book2mesh = bpy.data.meshes.new('book2Mesh')
me_book2mesh.from_pydata([(2.64, 1.756, 1.312), (2.64, 1.756, 1.372), (2.847, 2.055, 1.312), (2.847, 2.055, 1.372), (2.871, 1.596, 1.312), (2.871, 1.596, 1.372), (3.078, 1.895, 1.312), (3.078, 1.895, 1.372)], [], [(1, 3, 2, 0), (3, 7, 6, 2), (7, 5, 4, 6), (5, 1, 0, 4), (0, 2, 6, 4), (5, 7, 3, 1)])
me_book2mesh.use_remesh_preserve_volume = False
me_book2mesh.use_remesh_preserve_attributes = False
me_book2mesh.use_mirror_vertex_groups = False
me_book2mesh.update()
me_bookmesh = bpy.data.meshes.new('bookMesh')
me_bookmesh.from_pydata([(2.673, 1.667, 1.249), (2.673, 1.667, 1.309), (2.732, 2.027, 1.249), (2.732, 2.027, 1.309), (2.95, 1.622, 1.249), (2.95, 1.622, 1.309), (3.008, 1.981, 1.249), (3.008, 1.981, 1.309)], [], [(1, 3, 2, 0), (3, 7, 6, 2), (7, 5, 4, 6), (5, 1, 0, 4), (0, 2, 6, 4), (5, 7, 3, 1)])
me_bookmesh.use_remesh_preserve_volume = False
me_bookmesh.use_remesh_preserve_attributes = False
me_bookmesh.use_mirror_vertex_groups = False
me_bookmesh.update()
me_cactusmesh = bpy.data.meshes.new('cactusMesh')
me_cactusmesh.from_pydata([(2.908, 2.657, 1.25), (2.908, 2.687, 1.464), (2.963, 2.635, 1.25), (2.984, 2.656, 1.464), (2.985, 2.58, 1.25), (3.015, 2.58, 1.464), (2.963, 2.526, 1.25), (2.984, 2.504, 1.464), (2.908, 2.503, 1.25), (2.908, 2.473, 1.464), (2.854, 2.526, 1.25), (2.833, 2.504, 1.464), (2.831, 2.58, 1.25), (2.801, 2.58, 1.464), (2.854, 2.635, 1.25), (2.833, 2.656, 1.464), (2.972, 2.61, 1.464), (2.942, 2.623, 1.464), (2.985, 2.58, 1.464), (2.972, 2.55, 1.464), (2.942, 2.537, 1.464), (2.911, 2.55, 1.464), (2.899, 2.58, 1.464), (2.911, 2.61, 1.464), (2.985, 2.598, 1.699), (3.001, 2.616, 1.676), (2.965, 2.631, 1.68), (3.016, 2.58, 1.674), (3.001, 2.544, 1.676), (2.965, 2.529, 1.68), (2.93, 2.544, 1.684), (2.915, 2.58, 1.686), (2.93, 2.616, 1.684), (2.914, 2.629, 1.658), (2.893, 2.58, 1.66), (2.914, 2.531, 1.658), (2.962, 2.511, 1.652), (3.011, 2.531, 1.647), (3.031, 2.58, 1.644), (2.962, 2.649, 1.652), (3.011, 2.629, 1.647), (3.012, 2.635, 1.605), (2.958, 2.658, 1.611), (3.035, 2.58, 1.602), (3.012, 2.525, 1.605), (2.958, 2.502, 1.611), (2.903, 2.525, 1.617), (2.88, 2.58, 1.62), (2.903, 2.635, 1.617), (2.898, 2.635, 1.576), (2.876, 2.58, 1.579), (2.898, 2.525, 1.576), (2.953, 2.502, 1.57), (3.008, 2.525, 1.564), (3.03, 2.58, 1.561), (2.953, 2.658, 1.57), (3.008, 2.635, 1.564), (2.999, 2.631, 1.528), (2.949, 2.652, 1.534), (3.02, 2.58, 1.526), (2.999, 2.529, 1.528), (2.949, 2.508, 1.534), (2.898, 2.529, 1.539), (2.878, 2.58, 1.542), (2.898, 2.631, 1.539), (2.905, 2.62, 1.498), (2.889, 2.58, 1.5), (2.905, 2.541, 1.498), (2.944, 2.524, 1.494), (2.984, 2.541, 1.489), (3.0, 2.58, 1.487), (2.944, 2.636, 1.494), (2.984, 2.62, 1.489), (2.968, 2.605, 1.701), (2.993, 2.58, 1.698), (2.985, 2.562, 1.699), (2.968, 2.555, 1.701), (2.95, 2.562, 1.703), (2.943, 2.58, 1.704), (2.95, 2.598, 1.703), (2.969, 2.58, 1.709), (2.884, 2.599, 1.459), (2.867, 2.607, 1.45), (2.891, 2.58, 1.462), (2.884, 2.561, 1.459), (2.867, 2.553, 1.45), (2.85, 2.561, 1.441), (2.843, 2.58, 1.438), (2.85, 2.599, 1.441), (2.824, 2.591, 1.593), (2.839, 2.603, 1.585), (2.818, 2.612, 1.577), (2.848, 2.58, 1.588), (2.839, 2.558, 1.585), (2.818, 2.548, 1.577), (2.797, 2.558, 1.569), (2.788, 2.58, 1.565), (2.797, 2.603, 1.569), (2.796, 2.611, 1.549), (2.784, 2.58, 1.545), (2.796, 2.549, 1.549), (2.824, 2.537, 1.56), (2.853, 2.549, 1.571), (2.865, 2.58, 1.576), (2.824, 2.623, 1.56), (2.853, 2.611, 1.571), (2.866, 2.615, 1.548), (2.834, 2.629, 1.536), (2.879, 2.58, 1.554), (2.866, 2.546, 1.548), (2.834, 2.531, 1.536), (2.801, 2.546, 1.524), (2.788, 2.58, 1.519), (2.801, 2.615, 1.524), (2.811, 2.615, 1.5), (2.797, 2.58, 1.494), (2.811, 2.546, 1.5), (2.843, 2.531, 1.512), (2.875, 2.546, 1.524), (2.888, 2.58, 1.529), (2.843, 2.629, 1.512), (2.875, 2.615, 1.524), (2.881, 2.612, 1.502), (2.851, 2.625, 1.491), (2.893, 2.58, 1.507), (2.881, 2.548, 1.502), (2.851, 2.535, 1.491), (2.821, 2.548, 1.479), (2.809, 2.58, 1.474), (2.821, 2.612, 1.479), (2.837, 2.605, 1.458), (2.827, 2.58, 1.454), (2.837, 2.555, 1.458), (2.86, 2.545, 1.467), (2.883, 2.555, 1.476), (2.893, 2.58, 1.48), (2.86, 2.615, 1.467), (2.883, 2.605, 1.476), (2.813, 2.596, 1.589), (2.828, 2.58, 1.595), (2.824, 2.569, 1.593), (2.813, 2.564, 1.589), (2.803, 2.569, 1.585), (2.799, 2.58, 1.584), (2.803, 2.591, 1.585), (2.812, 2.58, 1.594)], [], [(0, 1, 3, 2), (2, 3, 5, 4), (4, 5, 7, 6), (6, 7, 9, 8), (8, 9, 11, 10), (10, 11, 13, 12), (1, 15, 23, 17), (14, 15, 1, 0), (12, 13, 15, 14), (0, 2, 4, 6, 8, 10, 12, 14), (37, 38, 27, 28), (3, 1, 17, 16), (7, 5, 18, 19), (13, 11, 21, 22), (9, 7, 19, 20), (15, 13, 22, 23), (5, 3, 16, 18), (11, 9, 20, 21), (36, 37, 28, 29), (27, 25, 24, 74), (32, 31, 78, 79), (28, 27, 74, 75), (38, 40, 25, 27), (35, 36, 29, 30), (25, 26, 73, 24), (69, 70, 59, 60), (68, 69, 60, 61), (72, 71, 58, 57), (21, 20, 68, 67), (61, 60, 53, 52), (60, 59, 54, 53), (59, 57, 56, 54), (64, 63, 50, 49), (41, 42, 39, 40), (45, 44, 37, 36), (42, 48, 33, 39), (47, 46, 35, 34), (55, 49, 48, 42), (51, 52, 45, 46), (54, 56, 41, 43), (53, 54, 43, 44), (20, 19, 69, 68), (22, 21, 67, 66), (17, 23, 65, 71), (16, 17, 71, 72), (70, 72, 57, 59), (65, 66, 63, 64), (71, 65, 64, 58), (67, 68, 61, 62), (52, 53, 44, 45), (63, 62, 51, 50), (58, 64, 49, 55), (62, 61, 52, 51), (43, 41, 40, 38), (46, 45, 36, 35), (44, 43, 38, 37), (48, 47, 34, 33), (23, 22, 66, 65), (57, 58, 55, 56), (50, 51, 46, 47), (49, 50, 47, 48), (19, 18, 70, 69), (18, 16, 72, 70), (66, 67, 62, 63), (56, 55, 42, 41), (33, 34, 31, 32), (40, 39, 26, 25), (29, 28, 75, 76), (39, 33, 32, 26), (34, 35, 30, 31), (26, 32, 79, 73), (31, 30, 77, 78), (30, 29, 76, 77), (74, 24, 80), (75, 74, 80), (76, 75, 80), (79, 78, 80), (24, 73, 80), (73, 79, 80), (78, 77, 80), (77, 76, 80), (102, 103, 92, 93), (101, 102, 93, 94), (92, 90, 89, 139), (97, 96, 143, 144), (93, 92, 139, 140), (103, 105, 90, 92), (100, 101, 94, 95), (90, 91, 138, 89), (134, 135, 124, 125), (133, 134, 125, 126), (137, 136, 123, 122), (86, 85, 133, 132), (126, 125, 118, 117), (125, 124, 119, 118), (124, 122, 121, 119), (129, 128, 115, 114), (106, 107, 104, 105), (110, 109, 102, 101), (107, 113, 98, 104), (112, 111, 100, 99), (120, 114, 113, 107), (116, 117, 110, 111), (119, 121, 106, 108), (118, 119, 108, 109), (85, 84, 134, 133), (87, 86, 132, 131), (82, 88, 130, 136), (81, 82, 136, 137), (135, 137, 122, 124), (130, 131, 128, 129), (136, 130, 129, 123), (132, 133, 126, 127), (117, 118, 109, 110), (128, 127, 116, 115), (123, 129, 114, 120), (127, 126, 117, 116), (108, 106, 105, 103), (111, 110, 101, 100), (109, 108, 103, 102), (113, 112, 99, 98), (88, 87, 131, 130), (122, 123, 120, 121), (115, 116, 111, 112), (114, 115, 112, 113), (84, 83, 135, 134), (83, 81, 137, 135), (131, 132, 127, 128), (121, 120, 107, 106), (98, 99, 96, 97), (105, 104, 91, 90), (94, 93, 140, 141), (104, 98, 97, 91), (99, 100, 95, 96), (91, 97, 144, 138), (96, 95, 142, 143), (95, 94, 141, 142), (139, 89, 145), (140, 139, 145), (141, 140, 145), (144, 143, 145), (89, 138, 145), (138, 144, 145), (143, 142, 145), (142, 141, 145)])
me_cactusmesh.polygons.foreach_set('use_smooth', [0, 0, 0, 0, 0, 0, 0, 0, 0, 0, 1, 0, 0, 0, 0, 0, 0, 0, 1, 1, 1, 1, 1, 1, 1, 1, 1, 1, 1, 1, 1, 1, 1, 1, 1, 1, 1, 1, 1, 1, 1, 1, 1, 1, 1, 1, 1, 1, 1, 1, 1, 1, 1, 1, 1, 1, 1, 1, 1, 1, 1, 1, 1, 1, 1, 1, 1, 1, 1, 1, 1, 1, 1, 1, 1, 1, 1, 1, 1, 1, 1, 1, 1, 1, 1, 1, 1, 1, 1, 1, 1, 1, 1, 1, 1, 1, 1, 1, 1, 1, 1, 1, 1, 1, 1, 1, 1, 1, 1, 1, 1, 1, 1, 1, 1, 1, 1, 1, 1, 1, 1, 1, 1, 1, 1, 1, 1, 1, 1, 1, 1, 1, 1, 1, 1, 1, 1, 1, 1, 1, 1, 1, 1, 1, 1])
me_cactusmesh.use_remesh_preserve_volume = False
me_cactusmesh.use_remesh_preserve_attributes = False
me_cactusmesh.use_mirror_vertex_groups = False
me_cactusmesh.update()
me_commodemesh = bpy.data.meshes.new('commodeMesh')
me_commodemesh.from_pydata([(2.633, 1.543, 1.192e-07), (2.633, 1.543, 1.247), (2.633, 3.036, 1.192e-07), (2.633, 3.036, 1.247), (3.171, 1.543, 1.192e-07), (3.171, 1.543, 1.247), (3.171, 3.036, 1.192e-07), (3.171, 3.036, 1.247), (2.633, 2.29, 1.247), (2.633, 2.29, 1.192e-07), (2.598, 2.411, 0.7267), (2.568, 2.411, 0.7512), (2.539, 2.411, 0.7389), (2.526, 2.411, 0.7093), (2.598, 2.424, 0.7216), (2.568, 2.441, 0.7389), (2.539, 2.432, 0.7302), (2.598, 2.429, 0.7093), (2.568, 2.453, 0.7093), (2.539, 2.441, 0.7093), (2.598, 2.424, 0.6971), (2.568, 2.441, 0.6798), (2.539, 2.432, 0.6884), (2.598, 2.411, 0.692), (2.568, 2.411, 0.6675), (2.539, 2.411, 0.6798), (2.598, 2.399, 0.6971), (2.568, 2.382, 0.6798), (2.539, 2.391, 0.6884), (2.598, 2.394, 0.7093), (2.568, 2.37, 0.7093), (2.539, 2.382, 0.7093), (2.65, 2.399, 0.7216), (2.65, 2.411, 0.7267), (2.598, 2.399, 0.7216), (2.568, 2.382, 0.7389), (2.539, 2.391, 0.7302), (2.65, 2.394, 0.7093), (2.65, 2.399, 0.6971), (2.65, 2.411, 0.692), (2.65, 2.424, 0.6971), (2.65, 2.429, 0.7093), (2.65, 2.424, 0.7216), (2.598, 2.17, 0.7267), (2.568, 2.17, 0.7512), (2.539, 2.17, 0.7389), (2.526, 2.17, 0.7093), (2.598, 2.182, 0.7216), (2.568, 2.2, 0.7389), (2.539, 2.191, 0.7302), (2.598, 2.187, 0.7093), (2.568, 2.212, 0.7093), (2.539, 2.2, 0.7093), (2.598, 2.182, 0.6971), (2.568, 2.2, 0.6798), (2.539, 2.191, 0.6884), (2.598, 2.17, 0.692), (2.568, 2.17, 0.6675), (2.539, 2.17, 0.6798), (2.598, 2.158, 0.6971), (2.568, 2.14, 0.6798), (2.539, 2.149, 0.6884), (2.598, 2.153, 0.7093), (2.568, 2.128, 0.7093), (2.539, 2.14, 0.7093), (2.65, 2.158, 0.7216), (2.65, 2.17, 0.7267), (2.598, 2.158, 0.7216), (2.568, 2.14, 0.7389), (2.539, 2.149, 0.7302), (2.65, 2.153, 0.7093), (2.65, 2.158, 0.6971), (2.65, 2.17, 0.692), (2.65, 2.182, 0.6971), (2.65, 2.187, 0.7093), (2.65, 2.182, 0.7216)], [], [(8, 3, 2, 9), (3, 7, 6, 2), (7, 5, 4, 6), (5, 1, 0, 4), (0, 9, 2, 6, 4), (5, 7, 3, 8, 1), (1, 8, 9, 0), (12, 11, 15, 16), (11, 10, 14, 15), (16, 15, 18, 19), (15, 14, 17, 18), (19, 18, 21, 22), (18, 17, 20, 21), (22, 21, 24, 25), (21, 20, 23, 24), (24, 23, 26, 27), (25, 24, 27, 28), (27, 26, 29, 30), (28, 27, 30, 31), (30, 29, 34, 35), (31, 30, 35, 36), (23, 20, 40, 39), (13, 12, 16), (10, 34, 32, 33), (13, 16, 19), (20, 17, 41, 40), (13, 19, 22), (17, 14, 42, 41), (13, 22, 25), (14, 10, 33, 42), (13, 25, 28), (13, 28, 31), (34, 29, 37, 32), (13, 31, 36), (29, 26, 38, 37), (13, 36, 12), (35, 34, 10, 11), (36, 35, 11, 12), (26, 23, 39, 38), (45, 44, 48, 49), (44, 43, 47, 48), (49, 48, 51, 52), (48, 47, 50, 51), (52, 51, 54, 55), (51, 50, 53, 54), (55, 54, 57, 58), (54, 53, 56, 57), (57, 56, 59, 60), (58, 57, 60, 61), (60, 59, 62, 63), (61, 60, 63, 64), (63, 62, 67, 68), (64, 63, 68, 69), (56, 53, 73, 72), (46, 45, 49), (43, 67, 65, 66), (46, 49, 52), (53, 50, 74, 73), (46, 52, 55), (50, 47, 75, 74), (46, 55, 58), (47, 43, 66, 75), (46, 58, 61), (46, 61, 64), (67, 62, 70, 65), (46, 64, 69), (62, 59, 71, 70), (46, 69, 45), (68, 67, 43, 44), (69, 68, 44, 45), (59, 56, 72, 71)])
me_commodemesh.polygons.foreach_set('use_smooth', [0, 0, 0, 0, 0, 0, 0, 1, 1, 1, 1, 1, 1, 1, 1, 1, 1, 1, 1, 1, 1, 1, 1, 1, 1, 1, 1, 1, 1, 1, 1, 1, 1, 1, 1, 1, 1, 1, 1, 1, 1, 1, 1, 1, 1, 1, 1, 1, 1, 1, 1, 1, 1, 1, 1, 1, 1, 1, 1, 1, 1, 1, 1, 1, 1, 1, 1, 1, 1, 1, 1])
me_commodemesh.use_remesh_preserve_volume = False
me_commodemesh.use_remesh_preserve_attributes = False
me_commodemesh.use_mirror_vertex_groups = False
me_commodemesh.update()
me_carpetmesh = bpy.data.meshes.new('carpetMesh')
me_carpetmesh.from_pydata([(-2.057, 0.5371, 0.03738), (-2.057, 2.505, 0.03738), (2.057, 0.5371, 0.03738), (2.057, 2.505, 0.03738), (-2.092, 0.5032, 0.004242), (-2.092, 2.539, 0.004242), (2.076, 0.5032, 0.004242), (2.076, 2.539, 0.004242)], [], [(0, 2, 3, 1), (4, 5, 7, 6), (2, 6, 7, 3), (1, 5, 4, 0), (0, 4, 6, 2), (3, 7, 5, 1)])
me_carpetmesh.use_remesh_preserve_volume = False
me_carpetmesh.use_remesh_preserve_attributes = False
me_carpetmesh.use_mirror_vertex_groups = False
me_carpetmesh.update()
me_boardmesh = bpy.data.meshes.new('boardMesh')
me_boardmesh.from_pydata([(-1.519, 2.965, 1.335), (1.519, 2.965, 1.335), (-1.519, 2.965, 2.965), (1.519, 2.965, 2.965), (-1.519, 3.019, 1.335), (1.519, 3.019, 1.335), (-1.519, 3.019, 2.965), (1.519, 3.019, 2.965), (-1.433, 2.965, 2.919), (-1.433, 2.965, 1.38), (1.433, 2.965, 1.38), (1.433, 2.965, 2.919), (-1.433, 2.987, 2.919), (-1.433, 2.987, 1.38), (1.433, 2.987, 1.38), (1.433, 2.987, 2.919)], [], [(0, 1, 10, 9), (4, 6, 7, 5), (1, 5, 7, 3), (2, 6, 4, 0), (3, 7, 6, 2), (0, 4, 5, 1), (8, 9, 13, 12), (1, 3, 11, 10), (2, 0, 9, 8), (3, 2, 8, 11), (13, 14, 15, 12), (11, 8, 12, 15), (9, 10, 14, 13), (10, 11, 15, 14)])
me_boardmesh.use_remesh_preserve_volume = False
me_boardmesh.use_remesh_preserve_attributes = False
me_boardmesh.use_mirror_vertex_groups = False
me_boardmesh.update()
me_roommesh = bpy.data.meshes.new('roomMesh')
me_roommesh.from_pydata([(-3.189, -0.004639, 0.0), (-3.189, -0.004639, 3.627), (-3.189, 3.047, 0.0), (-3.189, 3.047, 3.627), (3.189, -0.004639, 0.0), (3.189, -0.004639, 3.627), (3.189, 3.047, 0.0), (3.189, 3.047, 3.627), (-3.189, 0.9026, 1.302), (-3.189, 0.9026, 2.772), (-3.189, 2.14, 1.302), (-3.189, 2.14, 2.772), (-3.189, 1.455, 2.772), (-3.189, 1.587, 2.772), (-3.189, 1.587, 1.302), (-3.189, 1.455, 1.302), (-3.189, 0.9026, 1.981), (-3.189, 0.9026, 2.093), (-3.189, 2.14, 2.093), (-3.189, 2.14, 1.981), (-3.189, 1.455, 1.981), (-3.189, 1.455, 2.093), (-3.189, 1.588, 2.093), (-3.189, 1.588, 1.981)], [], [(3, 2, 6, 7), (7, 6, 4, 5), (0, 4, 6, 2), (2, 3, 11, 18, 19, 10), (0, 8, 16, 17, 9, 1), (0, 2, 10, 14, 15, 8), (1, 9, 12, 13, 11, 3), (20, 23, 22, 21), (22, 13, 12, 21), (16, 20, 21, 17), (18, 22, 23, 19), (14, 23, 20, 15)])
me_roommesh.use_remesh_preserve_volume = False
me_roommesh.use_remesh_preserve_attributes = False
me_roommesh.use_mirror_vertex_groups = False
me_roommesh.update()
me_ballmesh = bpy.data.meshes.new('ballMesh')
me_ballmesh.from_pydata([(-3.027, 1.998, 0.01429), (-2.982, 2.06, 0.01429), (-2.909, 2.036, 0.01429), (-2.909, 1.96, 0.01429), (-2.982, 1.936, 0.01429), (-2.804, 1.959, 0.09476), (-2.792, 1.921, 0.1597), (-2.837, 1.859, 0.1597), (-2.877, 1.859, 0.09476), (-2.857, 1.921, 0.05461), (-3.002, 1.874, 0.05461), (-2.95, 1.836, 0.09476), (-2.982, 1.812, 0.1597), (-3.055, 1.836, 0.1597), (-3.067, 1.874, 0.09476), (-3.092, 1.998, 0.05461), (-3.112, 1.936, 0.09476), (-3.145, 1.96, 0.1597), (-3.145, 2.036, 0.1597), (-3.112, 2.06, 0.09476), (-3.002, 2.122, 0.05461), (-3.067, 2.122, 0.09476), (-3.055, 2.16, 0.1597), (-2.982, 2.183, 0.1597), (-2.95, 2.16, 0.09476), (-2.804, 2.036, 0.09476), (-2.857, 2.074, 0.05461), (-2.877, 2.136, 0.09476), (-2.837, 2.136, 0.1597), (-2.792, 2.074, 0.1597), (-2.942, 1.812, 0.225), (-2.869, 1.836, 0.225), (-2.857, 1.874, 0.2899), (-2.922, 1.874, 0.3301), (-2.974, 1.836, 0.2899), (-3.132, 1.921, 0.225), (-3.087, 1.859, 0.225), (-3.047, 1.859, 0.2899), (-3.067, 1.921, 0.3301), (-3.12, 1.959, 0.2899), (-3.087, 2.136, 0.225), (-3.132, 2.074, 0.225), (-3.12, 2.036, 0.2899), (-3.067, 2.074, 0.3301), (-3.047, 2.136, 0.2899), (-2.869, 2.16, 0.225), (-2.942, 2.183, 0.225), (-2.974, 2.16, 0.2899), (-2.922, 2.122, 0.3301), (-2.857, 2.122, 0.2899), (-2.779, 1.96, 0.225), (-2.779, 2.036, 0.225), (-2.812, 2.06, 0.2899), (-2.832, 1.998, 0.3301), (-2.812, 1.936, 0.2899), (-2.942, 1.936, 0.3704), (-2.897, 1.998, 0.3704), (-2.942, 2.06, 0.3704), (-3.014, 2.036, 0.3704), (-3.014, 1.96, 0.3704)], [], [(5, 9, 3, 2, 26, 25), (1, 0, 15, 19, 21, 20), (4, 3, 9, 8, 11, 10), (2, 1, 20, 24, 27, 26), (6, 5, 25, 29, 51, 50), (7, 6, 50, 54, 32, 31), (13, 12, 30, 34, 37, 36), (18, 17, 35, 39, 42, 41), (23, 22, 40, 44, 47, 46), (29, 28, 45, 49, 52, 51), (12, 11, 8, 7, 31, 30), (17, 16, 14, 13, 36, 35), (22, 21, 19, 18, 41, 40), (28, 27, 24, 23, 46, 45), (33, 32, 54, 53, 56, 55), (38, 37, 34, 33, 55, 59), (43, 42, 39, 38, 59, 58), (48, 47, 44, 43, 58, 57), (53, 52, 49, 48, 57, 56), (0, 1, 2, 3, 4), (5, 6, 7, 8, 9), (10, 11, 12, 13, 14), (15, 16, 17, 18, 19), (20, 21, 22, 23, 24), (25, 26, 27, 28, 29), (30, 31, 32, 33, 34), (35, 36, 37, 38, 39), (40, 41, 42, 43, 44), (45, 46, 47, 48, 49), (50, 51, 52, 53, 54), (55, 56, 57, 58, 59), (0, 4, 10, 14, 16, 15)])
me_ballmesh.polygons.foreach_set('use_smooth', [True] * 32)
_uv = me_ballmesh.uv_layers.new(name='UVMap')
_uv.uv.foreach_set('vector', [0.05842, 0.944, 0.06774, 0.864, 0.1418, 0.8406, 0.1943, 0.8828, 0.1972, 0.9603, 0.1233, 0.9922, 0.2518, 0.8429, 0.2321, 0.7738, 0.2757, 0.7147, 0.3541, 0.7268, 0.3812, 0.8042, 0.3262, 0.8647, 0.161, 0.7751, 0.1418, 0.8406, 0.06774, 0.864, 0.01406, 0.8042, 0.03918, 0.7274, 0.1179, 0.7109, 0.1943, 0.8828, 0.2518, 0.8429, 0.3262, 0.8647, 0.3354, 0.9443, 0.2707, 0.9922, 0.1972, 0.9603, 0.1053, 0.2252, 0.09575, 0.1198, 0.1826, 0.05861, 0.2786, 0.103, 0.2687, 0.1907, 0.2068, 0.2305, 0.09804, 0.3365, 0.1053, 0.2252, 0.2068, 0.2305, 0.2472, 0.2896, 0.2387, 0.3437, 0.1794, 0.3713, 0.2654, 0.578, 0.1656, 0.5349, 0.2016, 0.4415, 0.2685, 0.4256, 0.3175, 0.451, 0.3238, 0.5146, 0.543, 0.5019, 0.471, 0.5805, 0.3959, 0.5166, 0.4027, 0.4492, 0.443, 0.4137, 0.5018, 0.4257, 0.5572, 0.2047, 0.6166, 0.3007, 0.5302, 0.3552, 0.4605, 0.3361, 0.4397, 0.2822, 0.4682, 0.2231, 0.2786, 0.103, 0.385, 0.07794, 0.4096, 0.1752, 0.3691, 0.2338, 0.3144, 0.2345, 0.2687, 0.1907, 0.1656, 0.5349, 0.06298, 0.5146, 0.02913, 0.4152, 0.09804, 0.3365, 0.1794, 0.3713, 0.2016, 0.4415, 0.471, 0.5805, 0.4186, 0.6687, 0.3156, 0.6675, 0.2654, 0.578, 0.3238, 0.5146, 0.3959, 0.5166, 0.6166, 0.3007, 0.6852, 0.3827, 0.6484, 0.4835, 0.543, 0.5019, 0.5018, 0.4257, 0.5302, 0.3552, 0.385, 0.07794, 0.4827, 0.03514, 0.569, 0.09864, 0.5572, 0.2047, 0.4682, 0.2231, 0.4096, 0.1752, 0.4795, 0.7293, 0.4955, 0.6489, 0.5743, 0.6249, 0.6301, 0.6811, 0.6077, 0.7504, 0.5429, 0.7745, 0.4795, 0.8918, 0.4093, 0.8512, 0.4093, 0.7698, 0.4795, 0.7293, 0.5429, 0.7745, 0.5406, 0.8435, 0.6326, 0.9396, 0.5737, 0.9938, 0.497, 0.9699, 0.4795, 0.8918, 0.5406, 0.8435, 0.6076, 0.8666, 0.7238, 0.8082, 0.7578, 0.8804, 0.7121, 0.9462, 0.6326, 0.9396, 0.6076, 0.8666, 0.6463, 0.8083, 0.6301, 0.6811, 0.7082, 0.6683, 0.7579, 0.7338, 0.7238, 0.8082, 0.6463, 0.8083, 0.6077, 0.7504, 0.9147, 0.398, 0.9765, 0.4429, 0.9529, 0.5156, 0.8765, 0.5156, 0.8529, 0.4429, 0.9529, 0.04359, 0.9765, 0.1163, 0.9147, 0.1612, 0.8529, 0.1163, 0.8765, 0.04359, 0.8549, 0.7036, 0.9276, 0.68, 0.9725, 0.7418, 0.9276, 0.8037, 0.8549, 0.78, 0.7905, 0.3975, 0.7287, 0.3525, 0.7523, 0.2799, 0.8287, 0.2799, 0.8523, 0.3526, 0.7287, 0.6162, 0.7287, 0.5398, 0.8014, 0.5162, 0.8463, 0.578, 0.8014, 0.6398, 0.7287, 0.4707, 0.7523, 0.398, 0.8287, 0.398, 0.8523, 0.4707, 0.7905, 0.5156, 0.9147, 0.2799, 0.9765, 0.3248, 0.9529, 0.3975, 0.8765, 0.3975, 0.8529, 0.3248, 0.8529, 0.2067, 0.9147, 0.1618, 0.9765, 0.2067, 0.9529, 0.2793, 0.8765, 0.2793, 0.8468, 0.578, 0.8917, 0.5162, 0.9644, 0.5398, 0.9644, 0.6162, 0.8917, 0.6398, 0.9726, 0.9025, 0.9108, 0.9474, 0.849, 0.9025, 0.8726, 0.8298, 0.949, 0.8298, 0.7523, 0.1617, 0.8287, 0.1618, 0.8523, 0.2344, 0.7905, 0.2793, 0.7287, 0.2344, 0.7287, 0.08848, 0.7905, 0.04359, 0.8523, 0.08852, 0.8287, 0.1612, 0.7523, 0.1612, 0.2321, 0.7738, 0.161, 0.7751, 0.1179, 0.7109, 0.1592, 0.6407, 0.241, 0.6436, 0.2757, 0.7147])
me_ballmesh.materials.append(mat_ballmaterial)
me_ballmesh.use_remesh_preserve_volume = False
me_ballmesh.use_remesh_preserve_attributes = False
me_ballmesh.use_mirror_vertex_groups = False
me_ballmesh.update()

# ---- objects
ob_cube = bpy.data.objects.new('Cube', me_cube)
ob_croton = bpy.data.objects.new('croton', me_crotonmesh)
ob_book2 = bpy.data.objects.new('book2', me_book2mesh)
ob_book = bpy.data.objects.new('book', me_bookmesh)
ob_cactus = bpy.data.objects.new('cactus', me_cactusmesh)
ob_commode = bpy.data.objects.new('commode', me_commodemesh)
ob_carpet = bpy.data.objects.new('carpet', me_carpetmesh)
ob_board = bpy.data.objects.new('board', me_boardmesh)
ob_point = bpy.data.objects.new('Point', light_point)
ob_room = bpy.data.objects.new('room', me_roommesh)
ob_camera = bpy.data.objects.new('Camera', cam_camera)
ob_ball = bpy.data.objects.new('ball', me_ballmesh)

# ---- transforms, parenting, visibility, modifiers, constraints
ob_cube.location = (0.0, 0.0, 0.0)
ob_cube.lineart.crease_threshold = 0.0
ob_croton.location = (0.0, 0.0, 0.0)
ob_croton.lineart.crease_threshold = 0.0
ob_book2.location = (0.0, 0.0, 0.0)
ob_book2.lineart.crease_threshold = 0.0
ob_book.location = (0.0, 0.0, 0.0)
ob_book.lineart.crease_threshold = 0.0
ob_cactus.location = (0.0, 0.0, 0.0)
ob_cactus.lineart.crease_threshold = 0.0
ob_commode.location = (0.0, 0.0, 0.0)
ob_commode.lineart.crease_threshold = 0.0
ob_carpet.location = (0.0, 0.0, 0.0)
ob_carpet.lineart.crease_threshold = 0.0
ob_board.location = (0.0, 0.0, 0.0)
ob_board.lineart.crease_threshold = 0.0
ob_point.location = (0.0, 0.0, 3.044)
ob_point.lineart.crease_threshold = 0.0
ob_room.location = (0.0, 0.0, 0.0)
ob_room.lineart.crease_threshold = 0.0
ob_camera.location = (0.01493, -5.541, 1.438)
ob_camera.rotation_euler = (1.571, 0.0, 0.0)
ob_camera.lock_rotations_4d = False
ob_camera.empty_display_type = 'ARROWS'
ob_camera.color = (0.0, 0.0, 0.0, 0.0)
ob_camera.display_type = 'WIRE'
ob_camera.lineart.crease_threshold = 0.0
ob_ball.location = (0.0, 0.0, 0.0)
ob_ball.lineart.crease_threshold = 0.0

# ---- collection membership
col_collection_1.objects.link(ob_cube)
col_collection_1.objects.link(ob_croton)
col_collection_1.objects.link(ob_book2)
col_collection_1.objects.link(ob_book)
col_collection_1.objects.link(ob_cactus)
col_collection_1.objects.link(ob_commode)
col_collection_1.objects.link(ob_carpet)
col_collection_1.objects.link(ob_board)
col_collection_1.objects.link(ob_point)
col_collection_1.objects.link(ob_room)
col_collection_1.objects.link(ob_camera)
col_collection_1.objects.link(ob_ball)

# ---- scene / render settings (as saved in the file)
scene.camera = ob_camera
scene.frame_start = 1; scene.frame_end = 250; scene.frame_set(0)
scene.render.engine = 'BLENDER_EEVEE_NEXT'
scene.render.resolution_percentage = 50
scene.render.dither_intensity = 0.0
scene.cycles.use_denoising = False
scene.cycles.samples = 10
scene.cycles.sampling_pattern = 'TABULATED_SOBOL'
scene.cycles.light_sampling_threshold = 0.0
scene.cycles.use_adaptive_sampling = False
scene.cycles.use_light_tree = False
scene.cycles.blur_glossy = 0.0
scene.cycles.pixel_filter_type = 'GAUSSIAN'
scene.cycles.sample_clamp_indirect = 0.0
scene.view_settings.view_transform = 'Standard'
bpy.context.view_layer.update()
